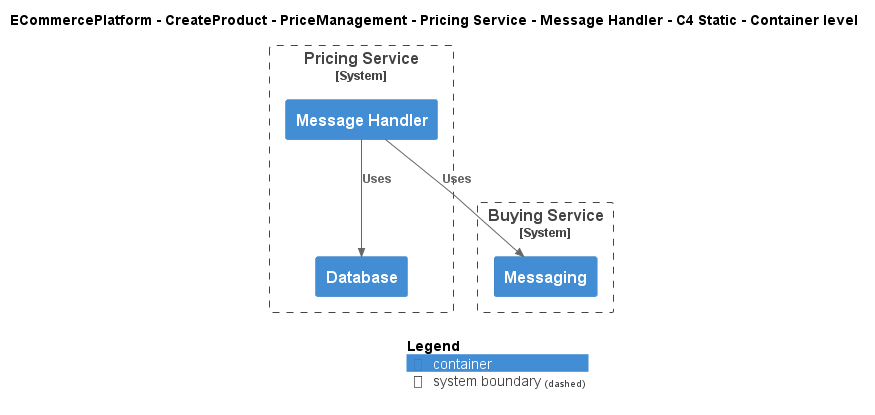

The diagram above was rendered by PlantUML. Its source (embedded in the PNG):
@startuml
!include ..\..\..\..\..\..\..\.c4s\C4_Container.puml

AddElementTag("c4interflow:lifecycle:new", $bgColor=green, $fontColor=#ffffff, $borderColor=green, $shadowing="False")
AddElementTag("c4interflow:lifecycle:changed", $bgColor=orange, $fontColor=#ffffff, $borderColor=orange, $shadowing="False")
AddElementTag("c4interflow:lifecycle:removed", $bgColor=red, $fontColor=#ffffff, $borderColor=red, $shadowing="False")

AddRelTag("c4interflow:lifecycle:new", $textColor=green, $lineColor=green)
AddRelTag("c4interflow:lifecycle:changed", $textColor=orange, $lineColor=orange)
AddRelTag("c4interflow:lifecycle:removed", $textColor=red, $lineColor=red)

SHOW_PERSON_PORTRAIT()
LAYOUT_TOP_DOWN()

skinparam linetype polyline

title ECommercePlatform - CreateProduct - PriceManagement - Pricing Service - Message Handler - C4 Static - Container level


System_Boundary(ECommercePlatform.CreateProduct.PriceManagement.SoftwareSystems.PricingService, "Pricing Service") {
    Container(ECommercePlatform.CreateProduct.PriceManagement.SoftwareSystems.PricingService.Containers.MessageHandler, "Message Handler", "", "")
    Container(ECommercePlatform.CreateProduct.PriceManagement.SoftwareSystems.PricingService.Containers.Database, "Database", "", "")
}

System_Boundary(ECommercePlatform.CreateProduct.BuyingAndMerchandising.SoftwareSystems.BuyingService, "Buying Service") {
    Container(ECommercePlatform.CreateProduct.BuyingAndMerchandising.SoftwareSystems.BuyingService.Containers.Messaging, "Messaging", "", "")
}

Rel(ECommercePlatform.CreateProduct.PriceManagement.SoftwareSystems.PricingService.Containers.MessageHandler, ECommercePlatform.CreateProduct.BuyingAndMerchandising.SoftwareSystems.BuyingService.Containers.Messaging, "Uses")
Rel(ECommercePlatform.CreateProduct.PriceManagement.SoftwareSystems.PricingService.Containers.MessageHandler, ECommercePlatform.CreateProduct.PriceManagement.SoftwareSystems.PricingService.Containers.Database, "Uses")


SHOW_LEGEND()
@enduml